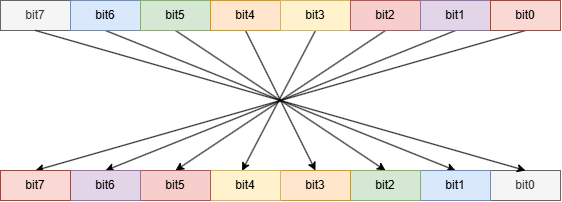

The diagram above was exported from draw.io. Its source (the exported page's mxGraphModel, read from the mxfile embedded in the PNG):
<mxGraphModel dx="787" dy="910" grid="1" gridSize="10" guides="1" tooltips="1" connect="1" arrows="1" fold="1" page="1" pageScale="1" pageWidth="827" pageHeight="1169" math="0" shadow="0">
  <root>
    <mxCell id="0" />
    <mxCell id="1" parent="0" />
    <mxCell id="qzsMJZMI04DoVgsoP_US-1" value="bit7" style="rounded=0;whiteSpace=wrap;html=1;fillColor=#f5f5f5;fontColor=#333333;strokeColor=#666666;" vertex="1" parent="1">
      <mxGeometry x="80" y="280" width="70" height="30" as="geometry" />
    </mxCell>
    <mxCell id="qzsMJZMI04DoVgsoP_US-18" style="rounded=0;orthogonalLoop=1;jettySize=auto;html=1;entryX=0.5;entryY=0;entryDx=0;entryDy=0;exitX=0.5;exitY=1;exitDx=0;exitDy=0;" edge="1" parent="1" source="qzsMJZMI04DoVgsoP_US-2" target="qzsMJZMI04DoVgsoP_US-10">
      <mxGeometry relative="1" as="geometry" />
    </mxCell>
    <mxCell id="qzsMJZMI04DoVgsoP_US-2" value="bit6" style="rounded=0;whiteSpace=wrap;html=1;fillColor=#dae8fc;strokeColor=#6c8ebf;" vertex="1" parent="1">
      <mxGeometry x="150" y="280" width="70" height="30" as="geometry" />
    </mxCell>
    <mxCell id="qzsMJZMI04DoVgsoP_US-19" style="rounded=0;orthogonalLoop=1;jettySize=auto;html=1;entryX=0.5;entryY=0;entryDx=0;entryDy=0;exitX=0.5;exitY=1;exitDx=0;exitDy=0;" edge="1" parent="1" source="qzsMJZMI04DoVgsoP_US-3" target="qzsMJZMI04DoVgsoP_US-11">
      <mxGeometry relative="1" as="geometry" />
    </mxCell>
    <mxCell id="qzsMJZMI04DoVgsoP_US-3" value="bit5" style="rounded=0;whiteSpace=wrap;html=1;fillColor=#d5e8d4;strokeColor=#82b366;" vertex="1" parent="1">
      <mxGeometry x="220" y="280" width="70" height="30" as="geometry" />
    </mxCell>
    <mxCell id="qzsMJZMI04DoVgsoP_US-20" style="rounded=0;orthogonalLoop=1;jettySize=auto;html=1;entryX=0.5;entryY=0;entryDx=0;entryDy=0;exitX=0.5;exitY=1;exitDx=0;exitDy=0;" edge="1" parent="1" source="qzsMJZMI04DoVgsoP_US-4" target="qzsMJZMI04DoVgsoP_US-12">
      <mxGeometry relative="1" as="geometry" />
    </mxCell>
    <mxCell id="qzsMJZMI04DoVgsoP_US-4" value="bit4" style="rounded=0;whiteSpace=wrap;html=1;fillColor=#ffe6cc;strokeColor=#d79b00;" vertex="1" parent="1">
      <mxGeometry x="290" y="280" width="70" height="30" as="geometry" />
    </mxCell>
    <mxCell id="qzsMJZMI04DoVgsoP_US-21" style="rounded=0;orthogonalLoop=1;jettySize=auto;html=1;exitX=0.5;exitY=1;exitDx=0;exitDy=0;entryX=0.451;entryY=0.01;entryDx=0;entryDy=0;entryPerimeter=0;" edge="1" parent="1" source="qzsMJZMI04DoVgsoP_US-5" target="qzsMJZMI04DoVgsoP_US-13">
      <mxGeometry relative="1" as="geometry" />
    </mxCell>
    <mxCell id="qzsMJZMI04DoVgsoP_US-5" value="bit3" style="rounded=0;whiteSpace=wrap;html=1;fillColor=#fff2cc;strokeColor=#d6b656;" vertex="1" parent="1">
      <mxGeometry x="360" y="280" width="70" height="30" as="geometry" />
    </mxCell>
    <mxCell id="qzsMJZMI04DoVgsoP_US-22" style="rounded=0;orthogonalLoop=1;jettySize=auto;html=1;entryX=0.5;entryY=0;entryDx=0;entryDy=0;exitX=0.5;exitY=1;exitDx=0;exitDy=0;" edge="1" parent="1" source="qzsMJZMI04DoVgsoP_US-6" target="qzsMJZMI04DoVgsoP_US-14">
      <mxGeometry relative="1" as="geometry" />
    </mxCell>
    <mxCell id="qzsMJZMI04DoVgsoP_US-6" value="bit2" style="rounded=0;whiteSpace=wrap;html=1;fillColor=#f8cecc;strokeColor=#b85450;" vertex="1" parent="1">
      <mxGeometry x="430" y="280" width="70" height="30" as="geometry" />
    </mxCell>
    <mxCell id="qzsMJZMI04DoVgsoP_US-23" style="rounded=0;orthogonalLoop=1;jettySize=auto;html=1;exitX=0.5;exitY=1;exitDx=0;exitDy=0;entryX=0.5;entryY=0;entryDx=0;entryDy=0;" edge="1" parent="1" source="qzsMJZMI04DoVgsoP_US-7" target="qzsMJZMI04DoVgsoP_US-15">
      <mxGeometry relative="1" as="geometry" />
    </mxCell>
    <mxCell id="qzsMJZMI04DoVgsoP_US-7" value="bit1" style="rounded=0;whiteSpace=wrap;html=1;fillColor=#e1d5e7;strokeColor=#9673a6;" vertex="1" parent="1">
      <mxGeometry x="500" y="280" width="70" height="30" as="geometry" />
    </mxCell>
    <mxCell id="qzsMJZMI04DoVgsoP_US-24" style="rounded=0;orthogonalLoop=1;jettySize=auto;html=1;entryX=0.5;entryY=0;entryDx=0;entryDy=0;exitX=0.5;exitY=1;exitDx=0;exitDy=0;" edge="1" parent="1" source="qzsMJZMI04DoVgsoP_US-8" target="qzsMJZMI04DoVgsoP_US-16">
      <mxGeometry relative="1" as="geometry" />
    </mxCell>
    <mxCell id="qzsMJZMI04DoVgsoP_US-8" value="bit0" style="rounded=0;whiteSpace=wrap;html=1;fillColor=#fad9d5;strokeColor=#ae4132;" vertex="1" parent="1">
      <mxGeometry x="570" y="280" width="70" height="30" as="geometry" />
    </mxCell>
    <mxCell id="qzsMJZMI04DoVgsoP_US-9" value="bit0" style="rounded=0;whiteSpace=wrap;html=1;fillColor=#f5f5f5;fontColor=#333333;strokeColor=#666666;" vertex="1" parent="1">
      <mxGeometry x="570" y="450" width="70" height="30" as="geometry" />
    </mxCell>
    <mxCell id="qzsMJZMI04DoVgsoP_US-10" value="bit1" style="rounded=0;whiteSpace=wrap;html=1;fillColor=#dae8fc;strokeColor=#6c8ebf;" vertex="1" parent="1">
      <mxGeometry x="500" y="450" width="70" height="30" as="geometry" />
    </mxCell>
    <mxCell id="qzsMJZMI04DoVgsoP_US-11" value="bit2" style="rounded=0;whiteSpace=wrap;html=1;fillColor=#d5e8d4;strokeColor=#82b366;" vertex="1" parent="1">
      <mxGeometry x="430" y="450" width="70" height="30" as="geometry" />
    </mxCell>
    <mxCell id="qzsMJZMI04DoVgsoP_US-12" value="bit3" style="rounded=0;whiteSpace=wrap;html=1;fillColor=#ffe6cc;strokeColor=#d79b00;" vertex="1" parent="1">
      <mxGeometry x="360" y="450" width="70" height="30" as="geometry" />
    </mxCell>
    <mxCell id="qzsMJZMI04DoVgsoP_US-13" value="bit4" style="rounded=0;whiteSpace=wrap;html=1;fillColor=#fff2cc;strokeColor=#d6b656;" vertex="1" parent="1">
      <mxGeometry x="290" y="450" width="70" height="30" as="geometry" />
    </mxCell>
    <mxCell id="qzsMJZMI04DoVgsoP_US-14" value="bit5" style="rounded=0;whiteSpace=wrap;html=1;fillColor=#f8cecc;strokeColor=#b85450;" vertex="1" parent="1">
      <mxGeometry x="220" y="450" width="70" height="30" as="geometry" />
    </mxCell>
    <mxCell id="qzsMJZMI04DoVgsoP_US-15" value="bit6" style="rounded=0;whiteSpace=wrap;html=1;fillColor=#e1d5e7;strokeColor=#9673a6;" vertex="1" parent="1">
      <mxGeometry x="150" y="450" width="70" height="30" as="geometry" />
    </mxCell>
    <mxCell id="qzsMJZMI04DoVgsoP_US-16" value="bit7" style="rounded=0;whiteSpace=wrap;html=1;fillColor=#fad9d5;strokeColor=#ae4132;" vertex="1" parent="1">
      <mxGeometry x="80" y="450" width="70" height="30" as="geometry" />
    </mxCell>
    <mxCell id="qzsMJZMI04DoVgsoP_US-17" style="rounded=0;orthogonalLoop=1;jettySize=auto;html=1;entryX=0.5;entryY=0;entryDx=0;entryDy=0;exitX=0.5;exitY=1;exitDx=0;exitDy=0;" edge="1" parent="1" source="qzsMJZMI04DoVgsoP_US-1" target="qzsMJZMI04DoVgsoP_US-9">
      <mxGeometry relative="1" as="geometry" />
    </mxCell>
  </root>
</mxGraphModel>